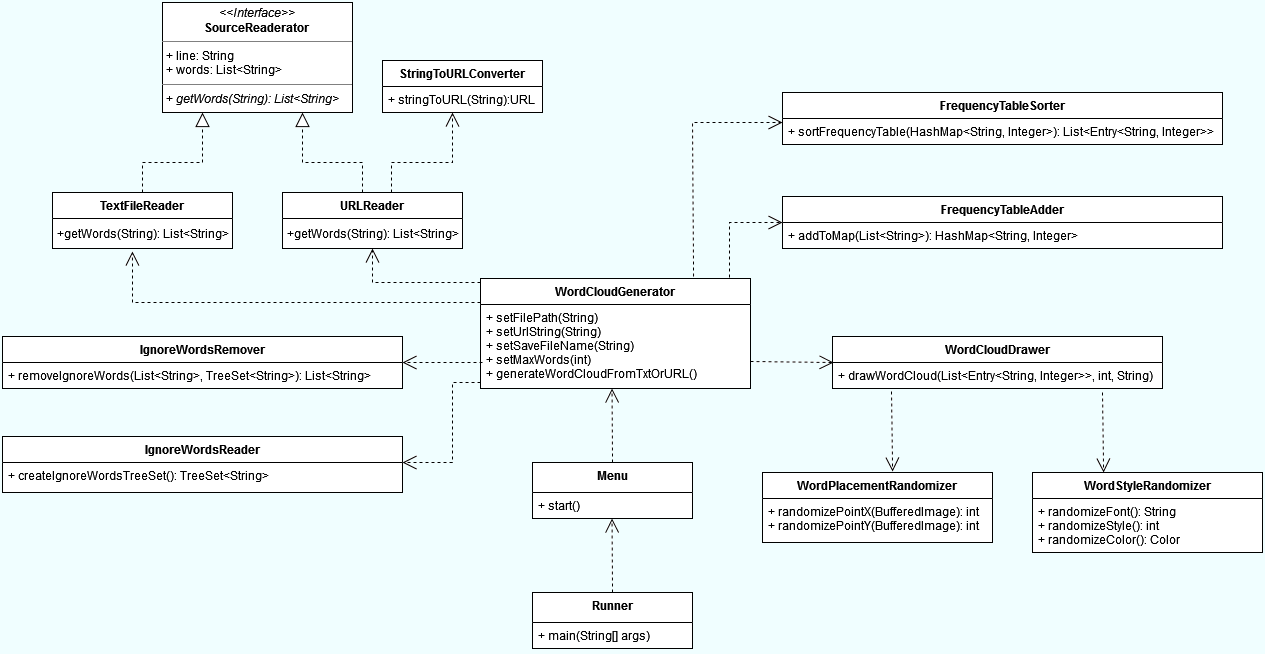

The diagram above was exported from draw.io. Its source (the exported page's mxGraphModel, read from the mxfile embedded in the PNG):
<mxGraphModel dx="3022" dy="737" grid="1" gridSize="10" guides="1" tooltips="1" connect="1" arrows="1" fold="1" page="1" pageScale="1" pageWidth="1600" pageHeight="1200" math="0" shadow="0">
  <root>
    <mxCell id="0" />
    <mxCell id="1" parent="0" />
    <mxCell id="YNUy3JxEXogzVLNtzsov-1" value="&lt;p style=&quot;margin:0px;margin-top:4px;text-align:center;&quot;&gt;&lt;i&gt;&amp;lt;&amp;lt;Interface&amp;gt;&amp;gt;&lt;/i&gt;&lt;br&gt;&lt;b&gt;SourceReaderator&lt;/b&gt;&lt;br&gt;&lt;/p&gt;&lt;hr size=&quot;1&quot;&gt;&lt;p style=&quot;margin:0px;margin-left:4px;&quot;&gt;+ line: String&lt;br&gt;+ words: List&amp;lt;String&amp;gt;&lt;br&gt;&lt;/p&gt;&lt;hr size=&quot;1&quot;&gt;&lt;p style=&quot;margin:0px;margin-left:4px;&quot;&gt;+ &lt;i&gt;getWords(String): List&amp;lt;String&amp;gt;&lt;/i&gt;&lt;br&gt;&lt;br&gt;&lt;/p&gt;" style="verticalAlign=top;align=left;overflow=fill;fontSize=12;fontFamily=Helvetica;html=1;" parent="1" vertex="1">
      <mxGeometry x="150" y="240" width="190" height="110" as="geometry" />
    </mxCell>
    <mxCell id="YNUy3JxEXogzVLNtzsov-6" value="TextFileReader" style="swimlane;fontStyle=1;align=center;verticalAlign=top;childLayout=stackLayout;horizontal=1;startSize=26;horizontalStack=0;resizeParent=1;resizeParentMax=0;resizeLast=0;collapsible=1;marginBottom=0;" parent="1" vertex="1">
      <mxGeometry x="40" y="430" width="180" height="56" as="geometry" />
    </mxCell>
    <mxCell id="jfbFWMrV6rT3TagUFasC-2" value="+getWords(String): List&amp;lt;String&amp;gt;" style="text;html=1;align=center;verticalAlign=middle;resizable=0;points=[];autosize=1;strokeColor=none;fillColor=none;" vertex="1" parent="YNUy3JxEXogzVLNtzsov-6">
      <mxGeometry y="26" width="180" height="30" as="geometry" />
    </mxCell>
    <mxCell id="YNUy3JxEXogzVLNtzsov-15" value="URLReader" style="swimlane;fontStyle=1;align=center;verticalAlign=top;childLayout=stackLayout;horizontal=1;startSize=26;horizontalStack=0;resizeParent=1;resizeParentMax=0;resizeLast=0;collapsible=1;marginBottom=0;" parent="1" vertex="1">
      <mxGeometry x="270" y="430" width="180" height="56" as="geometry" />
    </mxCell>
    <mxCell id="jfbFWMrV6rT3TagUFasC-1" value="+getWords(String): List&amp;lt;String&amp;gt;" style="text;html=1;align=center;verticalAlign=middle;resizable=0;points=[];autosize=1;strokeColor=none;fillColor=none;" vertex="1" parent="YNUy3JxEXogzVLNtzsov-15">
      <mxGeometry y="26" width="180" height="30" as="geometry" />
    </mxCell>
    <mxCell id="YNUy3JxEXogzVLNtzsov-19" value="StringToURLConverter" style="swimlane;fontStyle=1;align=center;verticalAlign=top;childLayout=stackLayout;horizontal=1;startSize=26;horizontalStack=0;resizeParent=1;resizeParentMax=0;resizeLast=0;collapsible=1;marginBottom=0;" parent="1" vertex="1">
      <mxGeometry x="370" y="298" width="160" height="52" as="geometry" />
    </mxCell>
    <mxCell id="YNUy3JxEXogzVLNtzsov-22" value="+ stringToURL(String):URL" style="text;strokeColor=none;fillColor=none;align=left;verticalAlign=top;spacingLeft=4;spacingRight=4;overflow=hidden;rotatable=0;points=[[0,0.5],[1,0.5]];portConstraint=eastwest;" parent="YNUy3JxEXogzVLNtzsov-19" vertex="1">
      <mxGeometry y="26" width="160" height="26" as="geometry" />
    </mxCell>
    <mxCell id="YNUy3JxEXogzVLNtzsov-23" value="" style="endArrow=block;dashed=1;endFill=0;endSize=12;html=1;rounded=0;exitX=0.5;exitY=0;exitDx=0;exitDy=0;" parent="1" source="YNUy3JxEXogzVLNtzsov-6" edge="1">
      <mxGeometry width="160" relative="1" as="geometry">
        <mxPoint x="320" y="550" as="sourcePoint" />
        <mxPoint x="190" y="350" as="targetPoint" />
        <Array as="points">
          <mxPoint x="130" y="400" />
          <mxPoint x="190" y="400" />
        </Array>
      </mxGeometry>
    </mxCell>
    <mxCell id="YNUy3JxEXogzVLNtzsov-24" value="" style="endArrow=block;dashed=1;endFill=0;endSize=12;html=1;rounded=0;" parent="1" edge="1">
      <mxGeometry width="160" relative="1" as="geometry">
        <mxPoint x="350" y="430" as="sourcePoint" />
        <mxPoint x="290" y="350" as="targetPoint" />
        <Array as="points">
          <mxPoint x="350" y="400" />
          <mxPoint x="290" y="400" />
        </Array>
      </mxGeometry>
    </mxCell>
    <mxCell id="YNUy3JxEXogzVLNtzsov-26" value="" style="endArrow=open;endSize=12;dashed=1;html=1;rounded=0;" parent="1" edge="1">
      <mxGeometry x="0.4326" y="-40" width="160" relative="1" as="geometry">
        <mxPoint x="379" y="430" as="sourcePoint" />
        <mxPoint x="440" y="350" as="targetPoint" />
        <Array as="points">
          <mxPoint x="379" y="400" />
          <mxPoint x="440" y="400" />
        </Array>
        <mxPoint as="offset" />
      </mxGeometry>
    </mxCell>
    <mxCell id="YNUy3JxEXogzVLNtzsov-27" value="WordCloudGenerator" style="swimlane;fontStyle=1;align=center;verticalAlign=top;childLayout=stackLayout;horizontal=1;startSize=26;horizontalStack=0;resizeParent=1;resizeParentMax=0;resizeLast=0;collapsible=1;marginBottom=0;" parent="1" vertex="1">
      <mxGeometry x="468" y="516" width="270" height="110" as="geometry" />
    </mxCell>
    <mxCell id="YNUy3JxEXogzVLNtzsov-30" value="+ setFilePath(String)&#10;+ setUrlString(String)&#10;+ setSaveFileName(String)&#10;+ setMaxWords(int)&#10;+ generateWordCloudFromTxtOrURL()&#10;" style="text;strokeColor=none;fillColor=none;align=left;verticalAlign=top;spacingLeft=4;spacingRight=4;overflow=hidden;rotatable=0;points=[[0,0.5],[1,0.5]];portConstraint=eastwest;" parent="YNUy3JxEXogzVLNtzsov-27" vertex="1">
      <mxGeometry y="26" width="270" height="84" as="geometry" />
    </mxCell>
    <mxCell id="YNUy3JxEXogzVLNtzsov-31" value="Menu" style="swimlane;fontStyle=1;align=center;verticalAlign=top;childLayout=stackLayout;horizontal=1;startSize=30;horizontalStack=0;resizeParent=1;resizeParentMax=0;resizeLast=0;collapsible=1;marginBottom=0;" parent="1" vertex="1">
      <mxGeometry x="520" y="700" width="160" height="56" as="geometry">
        <mxRectangle x="415" y="710" width="70" height="30" as="alternateBounds" />
      </mxGeometry>
    </mxCell>
    <mxCell id="YNUy3JxEXogzVLNtzsov-34" value="+ start()" style="text;strokeColor=none;fillColor=none;align=left;verticalAlign=top;spacingLeft=4;spacingRight=4;overflow=hidden;rotatable=0;points=[[0,0.5],[1,0.5]];portConstraint=eastwest;" parent="YNUy3JxEXogzVLNtzsov-31" vertex="1">
      <mxGeometry y="30" width="160" height="26" as="geometry" />
    </mxCell>
    <mxCell id="YNUy3JxEXogzVLNtzsov-35" value="Runner" style="swimlane;fontStyle=1;align=center;verticalAlign=top;childLayout=stackLayout;horizontal=1;startSize=30;horizontalStack=0;resizeParent=1;resizeParentMax=0;resizeLast=0;collapsible=1;marginBottom=0;" parent="1" vertex="1">
      <mxGeometry x="520" y="830" width="160" height="56" as="geometry" />
    </mxCell>
    <mxCell id="YNUy3JxEXogzVLNtzsov-38" value="+ main(String[] args)" style="text;strokeColor=none;fillColor=none;align=left;verticalAlign=top;spacingLeft=4;spacingRight=4;overflow=hidden;rotatable=0;points=[[0,0.5],[1,0.5]];portConstraint=eastwest;" parent="YNUy3JxEXogzVLNtzsov-35" vertex="1">
      <mxGeometry y="30" width="160" height="26" as="geometry" />
    </mxCell>
    <mxCell id="YNUy3JxEXogzVLNtzsov-39" value="IgnoreWordsRemover" style="swimlane;fontStyle=1;align=center;verticalAlign=top;childLayout=stackLayout;horizontal=1;startSize=26;horizontalStack=0;resizeParent=1;resizeParentMax=0;resizeLast=0;collapsible=1;marginBottom=0;" parent="1" vertex="1">
      <mxGeometry x="-10" y="574" width="400" height="52" as="geometry" />
    </mxCell>
    <mxCell id="YNUy3JxEXogzVLNtzsov-42" value="+ removeIgnoreWords(List&lt;String&gt;, TreeSet&lt;String&gt;): List&lt;String&gt;" style="text;strokeColor=none;fillColor=none;align=left;verticalAlign=top;spacingLeft=4;spacingRight=4;overflow=hidden;rotatable=0;points=[[0,0.5],[1,0.5]];portConstraint=eastwest;" parent="YNUy3JxEXogzVLNtzsov-39" vertex="1">
      <mxGeometry y="26" width="400" height="26" as="geometry" />
    </mxCell>
    <mxCell id="YNUy3JxEXogzVLNtzsov-43" value="FrequencyTableAdder" style="swimlane;fontStyle=1;align=center;verticalAlign=top;childLayout=stackLayout;horizontal=1;startSize=26;horizontalStack=0;resizeParent=1;resizeParentMax=0;resizeLast=0;collapsible=1;marginBottom=0;" parent="1" vertex="1">
      <mxGeometry x="770" y="434" width="440" height="52" as="geometry" />
    </mxCell>
    <mxCell id="YNUy3JxEXogzVLNtzsov-46" value="+ addToMap(List&lt;String&gt;): HashMap&lt;String, Integer&gt;" style="text;strokeColor=none;fillColor=none;align=left;verticalAlign=top;spacingLeft=4;spacingRight=4;overflow=hidden;rotatable=0;points=[[0,0.5],[1,0.5]];portConstraint=eastwest;" parent="YNUy3JxEXogzVLNtzsov-43" vertex="1">
      <mxGeometry y="26" width="440" height="26" as="geometry" />
    </mxCell>
    <mxCell id="YNUy3JxEXogzVLNtzsov-47" value="FrequencyTableSorter" style="swimlane;fontStyle=1;align=center;verticalAlign=top;childLayout=stackLayout;horizontal=1;startSize=26;horizontalStack=0;resizeParent=1;resizeParentMax=0;resizeLast=0;collapsible=1;marginBottom=0;" parent="1" vertex="1">
      <mxGeometry x="770" y="330" width="440" height="52" as="geometry" />
    </mxCell>
    <mxCell id="YNUy3JxEXogzVLNtzsov-50" value="+ sortFrequencyTable(HashMap&lt;String, Integer&gt;): List&lt;Entry&lt;String, Integer&gt;&gt;  " style="text;strokeColor=none;fillColor=none;align=left;verticalAlign=top;spacingLeft=4;spacingRight=4;overflow=hidden;rotatable=0;points=[[0,0.5],[1,0.5]];portConstraint=eastwest;" parent="YNUy3JxEXogzVLNtzsov-47" vertex="1">
      <mxGeometry y="26" width="440" height="26" as="geometry" />
    </mxCell>
    <mxCell id="YNUy3JxEXogzVLNtzsov-51" value="IgnoreWordsReader" style="swimlane;fontStyle=1;align=center;verticalAlign=top;childLayout=stackLayout;horizontal=1;startSize=26;horizontalStack=0;resizeParent=1;resizeParentMax=0;resizeLast=0;collapsible=1;marginBottom=0;" parent="1" vertex="1">
      <mxGeometry x="-10" y="674" width="400" height="56" as="geometry" />
    </mxCell>
    <mxCell id="YNUy3JxEXogzVLNtzsov-54" value="+ createIgnoreWordsTreeSet(): TreeSet&lt;String&gt;" style="text;strokeColor=none;fillColor=none;align=left;verticalAlign=top;spacingLeft=4;spacingRight=4;overflow=hidden;rotatable=0;points=[[0,0.5],[1,0.5]];portConstraint=eastwest;" parent="YNUy3JxEXogzVLNtzsov-51" vertex="1">
      <mxGeometry y="26" width="400" height="30" as="geometry" />
    </mxCell>
    <mxCell id="YNUy3JxEXogzVLNtzsov-55" value="WordCloudDrawer" style="swimlane;fontStyle=1;align=center;verticalAlign=top;childLayout=stackLayout;horizontal=1;startSize=26;horizontalStack=0;resizeParent=1;resizeParentMax=0;resizeLast=0;collapsible=1;marginBottom=0;" parent="1" vertex="1">
      <mxGeometry x="820" y="574" width="330" height="52" as="geometry" />
    </mxCell>
    <mxCell id="jfbFWMrV6rT3TagUFasC-8" value="" style="endArrow=open;endSize=12;dashed=1;html=1;rounded=0;entryX=0.003;entryY=0;entryDx=0;entryDy=0;entryPerimeter=0;" edge="1" parent="YNUy3JxEXogzVLNtzsov-55" target="YNUy3JxEXogzVLNtzsov-58">
      <mxGeometry x="-0.0022" y="50" width="160" relative="1" as="geometry">
        <mxPoint x="-82" y="25" as="sourcePoint" />
        <mxPoint x="78" y="25" as="targetPoint" />
        <mxPoint y="1" as="offset" />
      </mxGeometry>
    </mxCell>
    <mxCell id="YNUy3JxEXogzVLNtzsov-58" value="+ drawWordCloud(List&lt;Entry&lt;String, Integer&gt;&gt;, int, String)" style="text;strokeColor=none;fillColor=none;align=left;verticalAlign=top;spacingLeft=4;spacingRight=4;overflow=hidden;rotatable=0;points=[[0,0.5],[1,0.5]];portConstraint=eastwest;" parent="YNUy3JxEXogzVLNtzsov-55" vertex="1">
      <mxGeometry y="26" width="330" height="26" as="geometry" />
    </mxCell>
    <mxCell id="w4_RS0rC0JLOXT93Nv7d-1" value="WordPlacementRandomizer" style="swimlane;fontStyle=1;align=center;verticalAlign=top;childLayout=stackLayout;horizontal=1;startSize=26;horizontalStack=0;resizeParent=1;resizeParentMax=0;resizeLast=0;collapsible=1;marginBottom=0;" parent="1" vertex="1">
      <mxGeometry x="750" y="710" width="230" height="70" as="geometry" />
    </mxCell>
    <mxCell id="w4_RS0rC0JLOXT93Nv7d-4" value="+ randomizePointX(BufferedImage): int&#10;+ randomizePointY(BufferedImage): int&#10;" style="text;strokeColor=none;fillColor=none;align=left;verticalAlign=top;spacingLeft=4;spacingRight=4;overflow=hidden;rotatable=0;points=[[0,0.5],[1,0.5]];portConstraint=eastwest;" parent="w4_RS0rC0JLOXT93Nv7d-1" vertex="1">
      <mxGeometry y="26" width="230" height="44" as="geometry" />
    </mxCell>
    <mxCell id="w4_RS0rC0JLOXT93Nv7d-5" value="WordStyleRandomizer" style="swimlane;fontStyle=1;align=center;verticalAlign=top;childLayout=stackLayout;horizontal=1;startSize=26;horizontalStack=0;resizeParent=1;resizeParentMax=0;resizeLast=0;collapsible=1;marginBottom=0;" parent="1" vertex="1">
      <mxGeometry x="1020" y="710" width="230" height="80" as="geometry" />
    </mxCell>
    <mxCell id="w4_RS0rC0JLOXT93Nv7d-8" value="+ randomizeFont(): String&#10;+ randomizeStyle(): int&#10;+ randomizeColor(): Color&#10;&#10;" style="text;strokeColor=none;fillColor=none;align=left;verticalAlign=top;spacingLeft=4;spacingRight=4;overflow=hidden;rotatable=0;points=[[0,0.5],[1,0.5]];portConstraint=eastwest;" parent="w4_RS0rC0JLOXT93Nv7d-5" vertex="1">
      <mxGeometry y="26" width="230" height="54" as="geometry" />
    </mxCell>
    <mxCell id="jfbFWMrV6rT3TagUFasC-3" value="" style="endArrow=open;endSize=12;dashed=1;html=1;rounded=0;exitX=0.5;exitY=0;exitDx=0;exitDy=0;" edge="1" parent="1" source="YNUy3JxEXogzVLNtzsov-35">
      <mxGeometry x="0.3458" y="-30" width="160" relative="1" as="geometry">
        <mxPoint x="600" y="810" as="sourcePoint" />
        <mxPoint x="599.5" y="756" as="targetPoint" />
        <mxPoint as="offset" />
      </mxGeometry>
    </mxCell>
    <mxCell id="jfbFWMrV6rT3TagUFasC-4" value="" style="endArrow=open;endSize=12;dashed=1;html=1;rounded=0;exitX=0.5;exitY=0;exitDx=0;exitDy=0;" edge="1" parent="1" source="YNUy3JxEXogzVLNtzsov-31">
      <mxGeometry x="0.3458" y="-30" width="160" relative="1" as="geometry">
        <mxPoint x="600" y="689" as="sourcePoint" />
        <mxPoint x="599.5" y="626" as="targetPoint" />
        <mxPoint as="offset" />
      </mxGeometry>
    </mxCell>
    <mxCell id="jfbFWMrV6rT3TagUFasC-5" value="" style="endArrow=open;endSize=12;dashed=1;html=1;rounded=0;exitX=0;exitY=0.929;exitDx=0;exitDy=0;exitPerimeter=0;" edge="1" parent="1" source="YNUy3JxEXogzVLNtzsov-30">
      <mxGeometry x="0.1139" y="20" width="160" relative="1" as="geometry">
        <mxPoint x="490" y="630" as="sourcePoint" />
        <mxPoint x="390" y="700" as="targetPoint" />
        <Array as="points">
          <mxPoint x="440" y="620" />
          <mxPoint x="440" y="700" />
        </Array>
        <mxPoint as="offset" />
      </mxGeometry>
    </mxCell>
    <mxCell id="jfbFWMrV6rT3TagUFasC-7" value="" style="endArrow=open;endSize=12;dashed=1;html=1;rounded=0;" edge="1" parent="1">
      <mxGeometry y="-40" width="160" relative="1" as="geometry">
        <mxPoint x="470" y="600" as="sourcePoint" />
        <mxPoint x="390" y="600" as="targetPoint" />
        <mxPoint as="offset" />
      </mxGeometry>
    </mxCell>
    <mxCell id="jfbFWMrV6rT3TagUFasC-9" value="" style="endArrow=open;endSize=12;dashed=1;html=1;rounded=0;exitX=0;exitY=1;exitDx=0;exitDy=0;entryX=0.309;entryY=-0.057;entryDx=0;entryDy=0;entryPerimeter=0;" edge="1" parent="1">
      <mxGeometry x="-0.2149" y="31" width="160" relative="1" as="geometry">
        <mxPoint x="879" y="629" as="sourcePoint" />
        <mxPoint x="880.0700000000002" y="709.01" as="targetPoint" />
        <mxPoint as="offset" />
      </mxGeometry>
    </mxCell>
    <mxCell id="jfbFWMrV6rT3TagUFasC-10" value="" style="endArrow=open;endSize=12;dashed=1;html=1;rounded=0;exitX=0;exitY=1;exitDx=0;exitDy=0;entryX=0.309;entryY=-0.057;entryDx=0;entryDy=0;entryPerimeter=0;" edge="1" parent="1">
      <mxGeometry x="0.01" y="29" width="160" relative="1" as="geometry">
        <mxPoint x="1090" y="629.99" as="sourcePoint" />
        <mxPoint x="1091.0700000000002" y="710" as="targetPoint" />
        <mxPoint as="offset" />
      </mxGeometry>
    </mxCell>
    <mxCell id="jfbFWMrV6rT3TagUFasC-11" value="" style="endArrow=open;endSize=12;dashed=1;html=1;rounded=0;exitX=0.922;exitY=-0.009;exitDx=0;exitDy=0;exitPerimeter=0;" edge="1" parent="1" source="YNUy3JxEXogzVLNtzsov-27">
      <mxGeometry x="-0.3533" y="77" width="160" relative="1" as="geometry">
        <mxPoint x="570" y="459.5" as="sourcePoint" />
        <mxPoint x="770" y="460" as="targetPoint" />
        <Array as="points">
          <mxPoint x="717" y="460" />
        </Array>
        <mxPoint as="offset" />
      </mxGeometry>
    </mxCell>
    <mxCell id="jfbFWMrV6rT3TagUFasC-12" value="" style="endArrow=open;endSize=12;dashed=1;html=1;rounded=0;exitX=0.789;exitY=-0.018;exitDx=0;exitDy=0;exitPerimeter=0;entryX=0;entryY=0.154;entryDx=0;entryDy=0;entryPerimeter=0;" edge="1" parent="1" source="YNUy3JxEXogzVLNtzsov-27" target="YNUy3JxEXogzVLNtzsov-50">
      <mxGeometry x="-0.0616" y="70" width="160" relative="1" as="geometry">
        <mxPoint x="590" y="410" as="sourcePoint" />
        <mxPoint x="750" y="350" as="targetPoint" />
        <Array as="points">
          <mxPoint x="680" y="360" />
        </Array>
        <mxPoint as="offset" />
      </mxGeometry>
    </mxCell>
    <mxCell id="jfbFWMrV6rT3TagUFasC-13" value="" style="endArrow=open;endSize=12;dashed=1;html=1;rounded=0;entryX=0.444;entryY=1.1;entryDx=0;entryDy=0;entryPerimeter=0;" edge="1" parent="1" target="jfbFWMrV6rT3TagUFasC-2">
      <mxGeometry x="0.0927" y="-30" width="160" relative="1" as="geometry">
        <mxPoint x="468" y="540" as="sourcePoint" />
        <mxPoint x="110" y="510" as="targetPoint" />
        <Array as="points">
          <mxPoint x="120" y="540" />
        </Array>
        <mxPoint as="offset" />
      </mxGeometry>
    </mxCell>
    <mxCell id="jfbFWMrV6rT3TagUFasC-14" value="" style="endArrow=open;endSize=12;dashed=1;html=1;rounded=0;entryX=0.5;entryY=1;entryDx=0;entryDy=0;" edge="1" parent="1" target="YNUy3JxEXogzVLNtzsov-15">
      <mxGeometry x="-1" y="-64" width="160" relative="1" as="geometry">
        <mxPoint x="468" y="520" as="sourcePoint" />
        <mxPoint x="308" y="520" as="targetPoint" />
        <Array as="points">
          <mxPoint x="360" y="520" />
        </Array>
        <mxPoint x="22" y="4" as="offset" />
      </mxGeometry>
    </mxCell>
  </root>
</mxGraphModel>